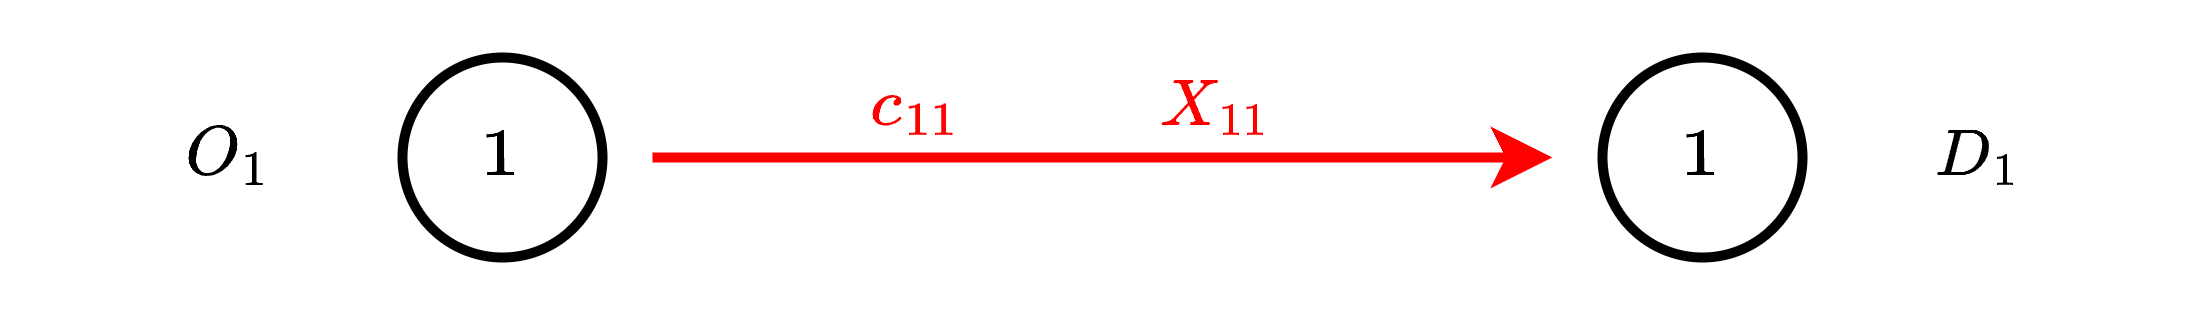

The diagram above was exported from draw.io. Its source (the exported page's mxGraphModel, read from the mxfile embedded in the PNG):
<mxGraphModel dx="674" dy="390" grid="1" gridSize="10" guides="1" tooltips="1" connect="1" arrows="1" fold="1" page="1" pageScale="1" pageWidth="1169" pageHeight="827" math="1" shadow="0">
  <root>
    <mxCell id="0" />
    <mxCell id="1" parent="0" />
    <mxCell id="Qxw--_dk1Hey-ft2vMsq-1" style="edgeStyle=orthogonalEdgeStyle;rounded=0;orthogonalLoop=1;jettySize=auto;html=1;strokeWidth=2;strokeColor=#FF0000;" parent="1" edge="1">
      <mxGeometry relative="1" as="geometry">
        <mxPoint x="570" y="380" as="sourcePoint" />
        <mxPoint x="750" y="380" as="targetPoint" />
      </mxGeometry>
    </mxCell>
    <mxCell id="Qxw--_dk1Hey-ft2vMsq-2" value="$$1$$" style="ellipse;whiteSpace=wrap;html=1;aspect=fixed;strokeWidth=2;" parent="1" vertex="1">
      <mxGeometry x="520" y="360" width="40" height="40" as="geometry" />
    </mxCell>
    <mxCell id="Qxw--_dk1Hey-ft2vMsq-10" value="$$1$$" style="ellipse;whiteSpace=wrap;html=1;aspect=fixed;strokeWidth=2;" parent="1" vertex="1">
      <mxGeometry x="760" y="360" width="40" height="40" as="geometry" />
    </mxCell>
    <mxCell id="Qxw--_dk1Hey-ft2vMsq-16" value="$$O_1$$" style="text;html=1;align=center;verticalAlign=middle;resizable=0;points=[];autosize=1;strokeColor=none;fillColor=none;" parent="1" vertex="1">
      <mxGeometry x="450" y="365" width="70" height="30" as="geometry" />
    </mxCell>
    <mxCell id="Qxw--_dk1Hey-ft2vMsq-20" value="$$D_1$$" style="text;html=1;align=center;verticalAlign=middle;resizable=0;points=[];autosize=1;strokeColor=none;fillColor=none;" parent="1" vertex="1">
      <mxGeometry x="800" y="365" width="70" height="30" as="geometry" />
    </mxCell>
    <mxCell id="Qxw--_dk1Hey-ft2vMsq-25" value="$$c_{11}$$" style="text;html=1;strokeColor=none;fillColor=none;align=center;verticalAlign=middle;whiteSpace=wrap;rounded=0;fillStyle=solid;strokeWidth=2;fontColor=#FF0000;" parent="1" vertex="1">
      <mxGeometry x="610" y="360" width="26" height="20" as="geometry" />
    </mxCell>
    <mxCell id="Qxw--_dk1Hey-ft2vMsq-28" value="$$X_{11}$$" style="text;html=1;strokeColor=none;fillColor=none;align=center;verticalAlign=middle;whiteSpace=wrap;rounded=0;fillStyle=solid;strokeWidth=2;fontColor=#FF0000;" parent="1" vertex="1">
      <mxGeometry x="670" y="360" width="26" height="20" as="geometry" />
    </mxCell>
  </root>
</mxGraphModel>